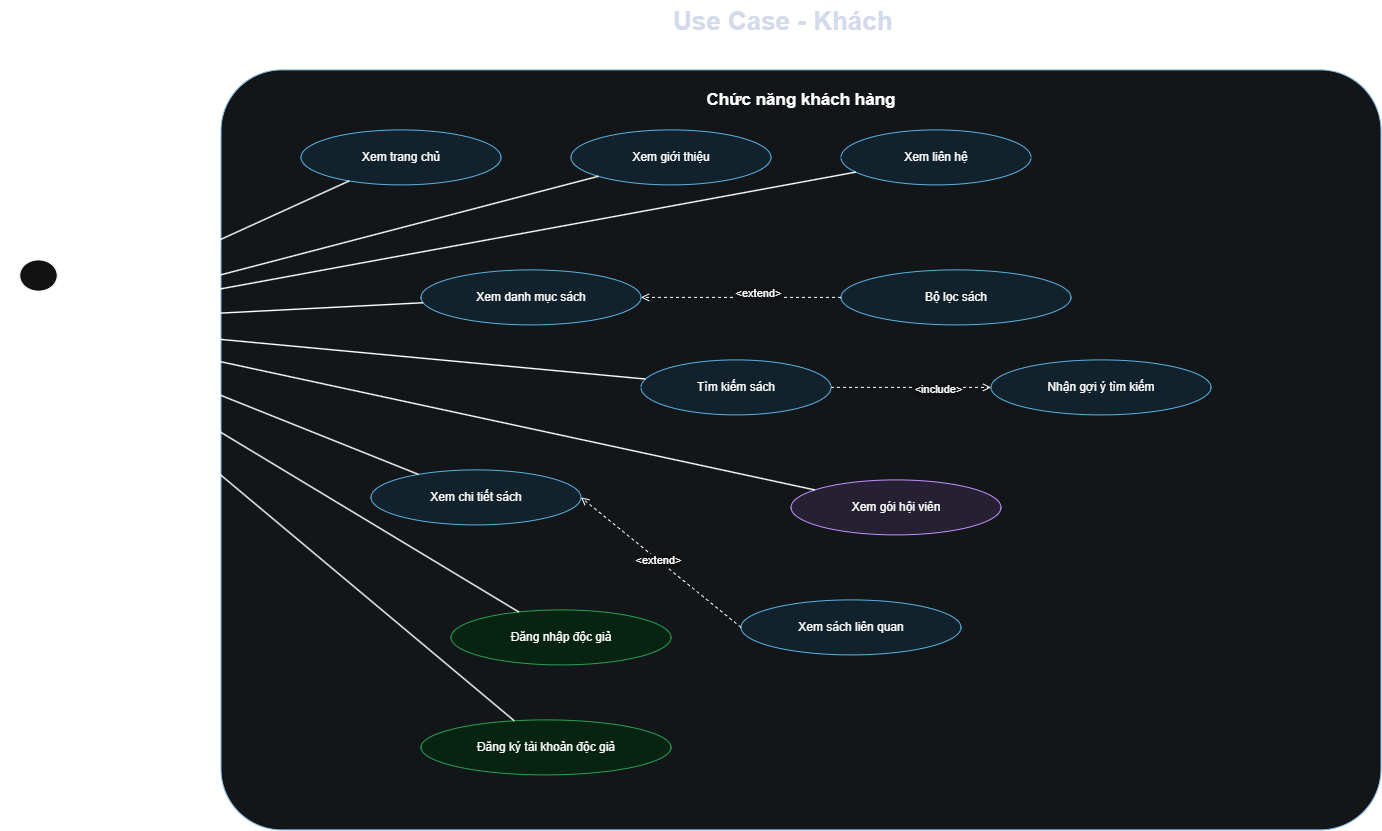

The diagram above was exported from draw.io. Its source (the exported page's mxGraphModel, read from the mxfile embedded in the PNG):
<mxGraphModel dx="1571" dy="863" grid="1" gridSize="10" guides="1" tooltips="1" connect="1" arrows="1" fold="1" page="1" pageScale="1" pageWidth="1700" pageHeight="1000" math="0" shadow="0">
  <root>
    <mxCell id="0" />
    <mxCell id="1" parent="0" />
    <mxCell id="pa-title" parent="1" style="text;html=1;strokeColor=none;fillColor=none;fontSize=26;fontStyle=1;fontColor=#0f172a" value="Use Case - Khách" vertex="1">
      <mxGeometry height="40" width="500" x="760" y="40" as="geometry" />
    </mxCell>
    <mxCell id="pa-boundary" parent="1" style="rounded=1;whiteSpace=wrap;html=1;fillColor=#f8fbff;strokeColor=#0f4c81;fontStyle=1;fontSize=17;verticalAlign=top;spacingTop=14;arcSize=8" value="Chức năng khách hàng" vertex="1">
      <mxGeometry height="760" width="1160" x="310" y="110" as="geometry" />
    </mxCell>
    <mxCell id="pa-guest" parent="1" style="shape=umlActor;verticalLabelPosition=bottom;verticalAlign=top;html=1;outlineConnect=0;fontStyle=1" value="Khách" vertex="1">
      <mxGeometry height="125" width="75" x="90" y="300" as="geometry" />
    </mxCell>
    <mxCell id="pa-u1" parent="1" style="ellipse;whiteSpace=wrap;html=1;fillColor=#e0f2fe;strokeColor=#0369a1" value="Xem trang chủ" vertex="1">
      <mxGeometry height="55" width="200" x="390" y="170" as="geometry" />
    </mxCell>
    <mxCell id="pa-u2" parent="1" style="ellipse;whiteSpace=wrap;html=1;fillColor=#e0f2fe;strokeColor=#0369a1" value="Xem giới thiệu" vertex="1">
      <mxGeometry height="55" width="200" x="660" y="170" as="geometry" />
    </mxCell>
    <mxCell id="pa-u3" parent="1" style="ellipse;whiteSpace=wrap;html=1;fillColor=#e0f2fe;strokeColor=#0369a1" value="Xem liên hệ" vertex="1">
      <mxGeometry height="55" width="190" x="930" y="170" as="geometry" />
    </mxCell>
    <mxCell id="pa-u4" parent="1" style="ellipse;whiteSpace=wrap;html=1;fillColor=#e0f2fe;strokeColor=#0369a1" value="Xem danh mục sách" vertex="1">
      <mxGeometry height="55" width="220" x="510" y="310" as="geometry" />
    </mxCell>
    <mxCell id="pa-u5" parent="1" style="ellipse;whiteSpace=wrap;html=1;fillColor=#e0f2fe;strokeColor=#0369a1" value="Bộ lọc sách" vertex="1">
      <mxGeometry height="55" width="230" x="930" y="310" as="geometry" />
    </mxCell>
    <mxCell id="pa-u6" parent="1" style="ellipse;whiteSpace=wrap;html=1;fillColor=#e0f2fe;strokeColor=#0369a1" value="Tìm kiếm sách" vertex="1">
      <mxGeometry height="55" width="190" x="730" y="400" as="geometry" />
    </mxCell>
    <mxCell id="pa-u7" parent="1" style="ellipse;whiteSpace=wrap;html=1;fillColor=#e0f2fe;strokeColor=#0369a1" value="Nhận gợi ý tìm kiếm" vertex="1">
      <mxGeometry height="55" width="220" x="1080" y="400" as="geometry" />
    </mxCell>
    <mxCell id="pa-u8" parent="1" style="ellipse;whiteSpace=wrap;html=1;fillColor=#e0f2fe;strokeColor=#0369a1" value="Xem chi tiết sách" vertex="1">
      <mxGeometry height="55" width="210" x="460" y="510" as="geometry" />
    </mxCell>
    <mxCell id="pa-u9" parent="1" style="ellipse;whiteSpace=wrap;html=1;fillColor=#e0f2fe;strokeColor=#0369a1" value="Xem sách liên quan" vertex="1">
      <mxGeometry height="55" width="220" x="830" y="640" as="geometry" />
    </mxCell>
    <mxCell id="pa-u10" parent="1" style="ellipse;whiteSpace=wrap;html=1;fillColor=#ede9fe;strokeColor=#7c3aed" value="Xem gói hội viên" vertex="1">
      <mxGeometry height="55" width="210" x="880" y="520" as="geometry" />
    </mxCell>
    <mxCell id="pa-u11" parent="1" style="ellipse;whiteSpace=wrap;html=1;fillColor=#dcfce7;strokeColor=#16a34a" value="Đăng ký tài khoản độc giả" vertex="1">
      <mxGeometry height="55" width="250" x="510" y="760" as="geometry" />
    </mxCell>
    <mxCell id="pa-u12" parent="1" style="ellipse;whiteSpace=wrap;html=1;fillColor=#dcfce7;strokeColor=#16a34a" value="Đăng nhập độc giả" vertex="1">
      <mxGeometry height="55" width="220" x="540" y="650" as="geometry" />
    </mxCell>
    <mxCell id="pa-i1" edge="1" parent="1" source="pa-u5" style="endArrow=open;dashed=1;html=1;fontStyle=2;entryX=1;entryY=0.5;entryDx=0;entryDy=0;exitX=0;exitY=0.5;exitDx=0;exitDy=0;" target="pa-u4" value="&lt;include&gt;">
      <mxGeometry relative="1" as="geometry" />
    </mxCell>
    <mxCell id="K-R9TON4-e5A2TetI81A-5" connectable="0" parent="pa-i1" style="edgeLabel;html=1;align=center;verticalAlign=middle;resizable=0;points=[];" value="&amp;lt;extend&amp;gt;" vertex="1">
      <mxGeometry relative="1" x="-0.1678" y="-4" as="geometry">
        <mxPoint as="offset" />
      </mxGeometry>
    </mxCell>
    <mxCell id="pa-i2" edge="1" parent="1" source="pa-u6" style="endArrow=open;dashed=1;html=1;fontStyle=2" target="pa-u7" value="&lt;include&gt;">
      <mxGeometry relative="1" as="geometry" />
    </mxCell>
    <mxCell id="K-R9TON4-e5A2TetI81A-3" connectable="0" parent="pa-i2" style="edgeLabel;html=1;align=center;verticalAlign=middle;resizable=0;points=[];" value="&amp;lt;include&amp;gt;" vertex="1">
      <mxGeometry relative="1" x="0.3328" y="-2" as="geometry">
        <mxPoint as="offset" />
      </mxGeometry>
    </mxCell>
    <mxCell id="pa-e1" edge="1" parent="1" source="pa-guest" style="endArrow=none;html=1;strokeWidth=1.4" target="pa-u1">
      <mxGeometry relative="1" as="geometry" />
    </mxCell>
    <mxCell id="pa-e2" edge="1" parent="1" source="pa-guest" style="endArrow=none;html=1;strokeWidth=1.4" target="pa-u2">
      <mxGeometry relative="1" as="geometry" />
    </mxCell>
    <mxCell id="pa-e3" edge="1" parent="1" source="pa-guest" style="endArrow=none;html=1;strokeWidth=1.4" target="pa-u3">
      <mxGeometry relative="1" as="geometry" />
    </mxCell>
    <mxCell id="pa-e4" edge="1" parent="1" source="pa-guest" style="endArrow=none;html=1;strokeWidth=1.4" target="pa-u4">
      <mxGeometry relative="1" as="geometry" />
    </mxCell>
    <mxCell id="pa-e5" edge="1" parent="1" source="pa-guest" style="endArrow=none;html=1;strokeWidth=1.4" target="pa-u6">
      <mxGeometry relative="1" as="geometry" />
    </mxCell>
    <mxCell id="pa-e6" edge="1" parent="1" source="pa-guest" style="endArrow=none;html=1;strokeWidth=1.4" target="pa-u8">
      <mxGeometry relative="1" as="geometry" />
    </mxCell>
    <mxCell id="pa-e7" edge="1" parent="1" source="pa-guest" style="endArrow=none;html=1;strokeWidth=1.4" target="pa-u10">
      <mxGeometry relative="1" as="geometry" />
    </mxCell>
    <mxCell id="pa-e8" edge="1" parent="1" source="pa-guest" style="endArrow=none;html=1;strokeWidth=1.4" target="pa-u11">
      <mxGeometry relative="1" as="geometry" />
    </mxCell>
    <mxCell id="pa-e9" edge="1" parent="1" source="pa-guest" style="endArrow=none;html=1;strokeWidth=1.4" target="pa-u12">
      <mxGeometry relative="1" as="geometry" />
    </mxCell>
    <mxCell id="K-R9TON4-e5A2TetI81A-1" edge="1" parent="1" source="pa-u9" style="endArrow=open;dashed=1;html=1;fontStyle=2;exitX=0;exitY=0.5;exitDx=0;exitDy=0;entryX=1;entryY=0.5;entryDx=0;entryDy=0;" target="pa-u8" value="&lt;include&gt;">
      <mxGeometry relative="1" as="geometry">
        <mxPoint x="710" y="530" as="sourcePoint" />
        <mxPoint x="770" y="530" as="targetPoint" />
      </mxGeometry>
    </mxCell>
    <mxCell id="K-R9TON4-e5A2TetI81A-2" connectable="0" parent="K-R9TON4-e5A2TetI81A-1" style="edgeLabel;html=1;align=center;verticalAlign=middle;resizable=0;points=[];" value="&amp;lt;extend&amp;gt;" vertex="1">
      <mxGeometry relative="1" x="-0.068" y="-4" as="geometry">
        <mxPoint x="-11" y="-4" as="offset" />
      </mxGeometry>
    </mxCell>
  </root>
</mxGraphModel>